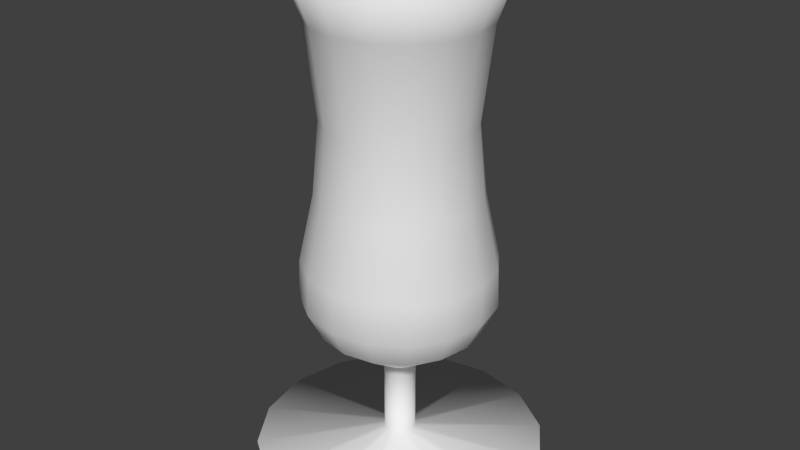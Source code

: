 # Source: hurricane.blend  (saved by Blender 2.76.0; exported with 4.5.12 LTS)
import bpy
from mathutils import Matrix  # noqa: F401  (used for matrix-valued properties, if any)

bpy.ops.wm.read_factory_settings(use_empty=True)
scene = bpy.context.scene
scene.name = 'Scene'

# ---- collections
col_collection_1 = bpy.data.collections.new('Collection 1'); scene.collection.children.link(col_collection_1)

# ---- world
world_world = bpy.data.worlds.new('World'); scene.world = world_world
world_world.color = (0.05088, 0.05088, 0.05088)
world_world.use_sun_shadow = False
world_world.sun_shadow_jitter_overblur = 0.0
world_world.cycles.sampling_method = 'MANUAL'
world_world.cycles.sample_map_resolution = 256

# ---- meshes
me_cylinder = bpy.data.meshes.new('Cylinder')
me_cylinder.from_pydata([(9.77e-10, 0.07573, 0.0003642), (4.398e-09, 0.007773, 0.007239), (0.02898, 0.06996, 0.0003642), (0.002975, 0.007182, 0.007239), (0.05355, 0.05355, 0.0003642), (0.005497, 0.005497, 0.007239), (0.06996, 0.02898, 0.0003642), (0.007182, 0.002975, 0.007239), (0.07573, -3.08e-09, 0.0003642), (0.007773, 6.95e-10, 0.007239), (0.06996, -0.02898, 0.0003642), (0.007182, -0.002975, 0.007239), (0.05355, -0.05355, 0.0003642), (0.005497, -0.005497, 0.007239), (0.02898, -0.06996, 0.0003642), (0.002975, -0.007182, 0.007239), (1.241e-08, -0.07573, 0.0003642), (5.572e-09, -0.007773, 0.007239), (-0.02898, -0.06996, 0.0003642), (-0.002975, -0.007182, 0.007239), (-0.05355, -0.05355, 0.0003642), (-0.005497, -0.005497, 0.007239), (-0.06996, -0.02898, 0.0003642), (-0.007182, -0.002975, 0.007239), (-0.07573, 1.133e-09, 0.0003642), (-0.007773, 1.128e-09, 0.007239), (-0.06996, 0.02898, 0.0003642), (-0.007182, 0.002975, 0.007239), (-0.05355, 0.05355, 0.0003642), (-0.005497, 0.005497, 0.007239), (-0.02898, 0.06996, 0.0003642), (-0.002975, 0.007182, 0.007239), (1.036e-08, 0.007773, 0.04855), (0.002975, 0.007182, 0.04855), (0.005497, 0.005497, 0.04855), (0.007182, 0.002975, 0.04855), (0.007773, 6.95e-10, 0.04855), (0.007182, -0.002975, 0.04855), (0.005497, -0.005497, 0.04855), (0.002975, -0.007182, 0.04855), (1.153e-08, -0.007773, 0.04855), (-0.002975, -0.007182, 0.04855), (-0.005497, -0.005497, 0.04855), (-0.007182, -0.002975, 0.04855), (-0.007773, 1.128e-09, 0.04855), (-0.007182, 0.002975, 0.04855), (-0.005497, 0.005497, 0.04855), (-0.002975, 0.007182, 0.04855), (6.055e-10, 0.05105, 0.2518), (0.01954, 0.04716, 0.2518), (0.0361, 0.0361, 0.2518), (0.04716, 0.01954, 0.2518), (0.05105, 8.055e-10, 0.2518), (0.04716, -0.01954, 0.2518), (0.0361, -0.0361, 0.2518), (0.01954, -0.04716, 0.2518), (8.314e-09, -0.05105, 0.2518), (-0.01954, -0.04716, 0.2518), (-0.0361, -0.0361, 0.2518), (-0.04716, -0.01954, 0.2518), (-0.05105, 3.646e-09, 0.2518), (-0.04716, 0.01954, 0.2518), (-0.0361, 0.0361, 0.2518), (-0.01954, 0.04716, 0.2518), (0.04507, 0.01867, 0.1088), (0.04878, -6.424e-11, 0.1088), (-0.04507, -0.01867, 0.1088), (-0.04878, 2.65e-09, 0.1088), (0.04507, -0.01867, 0.1088), (-0.04507, 0.01867, 0.1088), (0.0345, -0.0345, 0.1088), (-0.0345, 0.0345, 0.1088), (0.01867, -0.04507, 0.1088), (-0.01867, 0.04507, 0.1088), (9.085e-09, -0.04878, 0.1088), (1.719e-09, 0.04878, 0.1088), (0.01867, 0.04507, 0.1088), (-0.01867, -0.04507, 0.1088), (0.0345, 0.0345, 0.1088), (-0.0345, -0.0345, 0.1088), (0.0496, -3.291e-10, 0.08886), (-0.0496, 2.43e-09, 0.08886), (0.04582, -0.01898, 0.08886), (-0.04582, 0.01898, 0.08886), (0.03507, -0.03507, 0.08886), (-0.03507, 0.03507, 0.08886), (0.01898, -0.04582, 0.08886), (-0.01898, 0.04582, 0.08886), (9.754e-09, -0.0496, 0.08886), (0.01898, 0.04582, 0.08886), (-0.01898, -0.04582, 0.08886), (0.03507, 0.03507, 0.08886), (-0.03507, -0.03507, 0.08886), (0.04582, 0.01898, 0.08886), (-0.04582, -0.01898, 0.08886), (2.265e-09, 0.0496, 0.08886), (0.04157, -9.36e-10, 0.07304), (-0.04157, 1.377e-09, 0.07304), (0.03841, -0.01591, 0.07304), (-0.03841, 0.01591, 0.07304), (0.0294, -0.0294, 0.07304), (-0.0294, 0.0294, 0.07304), (0.01591, -0.03841, 0.07304), (-0.01591, 0.03841, 0.07304), (9.097e-09, -0.04157, 0.07304), (0.01591, 0.03841, 0.07304), (-0.01591, -0.03841, 0.07304), (0.0294, 0.0294, 0.07304), (-0.0294, -0.0294, 0.07304), (0.03841, 0.01591, 0.07304), (-0.03841, -0.01591, 0.07304), (2.82e-09, 0.04157, 0.07304), (0.03795, 0.01572, 0.1438), (-0.03795, -0.01572, 0.1438), (1.478e-09, 0.04108, 0.1438), (0.04108, 3.164e-11, 0.1438), (-0.04108, 2.317e-09, 0.1438), (0.03795, -0.01572, 0.1438), (-0.03795, 0.01572, 0.1438), (0.02905, -0.02905, 0.1438), (-0.02905, 0.02905, 0.1438), (0.01572, -0.03795, 0.1438), (-0.01572, 0.03795, 0.1438), (7.68e-09, -0.04108, 0.1438), (0.01572, 0.03795, 0.1438), (-0.01572, -0.03795, 0.1438), (0.02905, 0.02905, 0.1438), (-0.02905, -0.02905, 0.1438), (0.03992, 0.01654, 0.2302), (-0.03992, -0.01654, 0.2302), (1.063e-09, 0.04321, 0.2302), (0.04321, 5.065e-10, 0.2302), (-0.04321, 2.911e-09, 0.2302), (0.03992, -0.01654, 0.2302), (-0.03992, 0.01654, 0.2302), (0.03055, -0.03055, 0.2302), (-0.03055, 0.03055, 0.2302), (0.01654, -0.03992, 0.2302), (-0.01654, 0.03992, 0.2302), (7.587e-09, -0.04321, 0.2302), (0.01654, 0.03992, 0.2302), (-0.01654, -0.03992, 0.2302), (0.03055, 0.03055, 0.2302), (-0.03055, -0.03055, 0.2302), (0.03749, 2.449e-10, 0.1816), (-0.03749, 2.331e-09, 0.1816), (0.03464, -0.01435, 0.1816), (-0.03464, 0.01435, 0.1816), (0.02651, -0.02651, 0.1816), (-0.02651, 0.02651, 0.1816), (0.01435, -0.03464, 0.1816), (-0.01435, 0.03464, 0.1816), (7.101e-09, -0.03749, 0.1816), (0.01435, 0.03464, 0.1816), (-0.01435, -0.03464, 0.1816), (0.02651, 0.02651, 0.1816), (-0.02651, -0.02651, 0.1816), (0.03464, 0.01435, 0.1816), (-0.03464, -0.01435, 0.1816), (1.44e-09, 0.03749, 0.1816)], [], [(0, 1, 3, 2), (2, 3, 5, 4), (4, 5, 7, 6), (6, 7, 9, 8), (8, 9, 11, 10), (10, 11, 13, 12), (12, 13, 15, 14), (14, 15, 17, 16), (16, 17, 19, 18), (18, 19, 21, 20), (20, 21, 23, 22), (22, 23, 25, 24), (24, 25, 27, 26), (26, 27, 29, 28), (11, 9, 36, 37), (30, 31, 1, 0), (28, 29, 31, 30), (131, 128, 51, 52), (21, 19, 41, 42), (31, 29, 46, 47), (7, 5, 34, 35), (17, 15, 39, 40), (3, 1, 32, 33), (27, 25, 44, 45), (13, 11, 37, 38), (23, 21, 42, 43), (1, 31, 47, 32), (9, 7, 35, 36), (19, 17, 40, 41), (29, 27, 45, 46), (5, 3, 33, 34), (15, 13, 38, 39), (25, 23, 43, 44), (132, 129, 59, 60), (133, 131, 52, 53), (134, 132, 60, 61), (135, 133, 53, 54), (136, 134, 61, 62), (137, 135, 54, 55), (138, 136, 62, 63), (139, 137, 55, 56), (140, 130, 48, 49), (130, 138, 63, 48), (141, 139, 56, 57), (142, 140, 49, 50), (143, 141, 57, 58), (128, 142, 50, 51), (129, 143, 58, 59), (94, 92, 79, 66), (93, 91, 78, 64), (92, 90, 77, 79), (91, 89, 76, 78), (90, 88, 74, 77), (95, 87, 73, 75), (89, 95, 75, 76), (88, 86, 72, 74), (87, 85, 71, 73), (86, 84, 70, 72), (85, 83, 69, 71), (84, 82, 68, 70), (83, 81, 67, 69), (82, 80, 65, 68), (81, 94, 66, 67), (80, 93, 64, 65), (96, 109, 93, 80), (97, 110, 94, 81), (98, 96, 80, 82), (99, 97, 81, 83), (100, 98, 82, 84), (101, 99, 83, 85), (102, 100, 84, 86), (103, 101, 85, 87), (104, 102, 86, 88), (105, 111, 95, 89), (111, 103, 87, 95), (106, 104, 88, 90), (107, 105, 89, 91), (108, 106, 90, 92), (109, 107, 91, 93), (110, 108, 92, 94), (43, 42, 108, 110), (35, 34, 107, 109), (42, 41, 106, 108), (34, 33, 105, 107), (41, 40, 104, 106), (32, 47, 103, 111), (33, 32, 111, 105), (40, 39, 102, 104), (47, 46, 101, 103), (39, 38, 100, 102), (46, 45, 99, 101), (38, 37, 98, 100), (45, 44, 97, 99), (37, 36, 96, 98), (44, 43, 110, 97), (36, 35, 109, 96), (66, 79, 127, 113), (64, 78, 126, 112), (79, 77, 125, 127), (78, 76, 124, 126), (77, 74, 123, 125), (75, 73, 122, 114), (76, 75, 114, 124), (74, 72, 121, 123), (73, 71, 120, 122), (72, 70, 119, 121), (71, 69, 118, 120), (70, 68, 117, 119), (69, 67, 116, 118), (68, 65, 115, 117), (67, 66, 113, 116), (65, 64, 112, 115), (158, 156, 143, 129), (157, 155, 142, 128), (156, 154, 141, 143), (155, 153, 140, 142), (154, 152, 139, 141), (159, 151, 138, 130), (153, 159, 130, 140), (152, 150, 137, 139), (151, 149, 136, 138), (150, 148, 135, 137), (149, 147, 134, 136), (148, 146, 133, 135), (147, 145, 132, 134), (146, 144, 131, 133), (145, 158, 129, 132), (144, 157, 128, 131), (115, 112, 157, 144), (116, 113, 158, 145), (117, 115, 144, 146), (118, 116, 145, 147), (119, 117, 146, 148), (120, 118, 147, 149), (121, 119, 148, 150), (122, 120, 149, 151), (123, 121, 150, 152), (124, 114, 159, 153), (114, 122, 151, 159), (125, 123, 152, 154), (126, 124, 153, 155), (127, 125, 154, 156), (112, 126, 155, 157), (113, 127, 156, 158)])
me_cylinder.polygons.foreach_set('use_smooth', [True] * 144)
me_cylinder.use_remesh_preserve_volume = False
me_cylinder.use_remesh_preserve_attributes = False
me_cylinder.use_mirror_vertex_groups = False
me_cylinder.update()

# ---- objects
ob_hurricane = bpy.data.objects.new('hurricane', me_cylinder)

# ---- transforms, parenting, visibility, modifiers, constraints
ob_hurricane.location = (0.0, 0.0, 0.0)
ob_hurricane.lineart.crease_threshold = 0.0
_m = ob_hurricane.modifiers.new('Solidify', 'SOLIDIFY')
_m.thickness = 0.001
_m.offset = 0.0
_m.nonmanifold_thickness_mode = 'FIXED'
_m.nonmanifold_merge_threshold = 0.0003

# ---- collection membership
col_collection_1.objects.link(ob_hurricane)

# ---- scene / render settings (as saved in the file)
scene.frame_start = 1; scene.frame_end = 250; scene.frame_set(1)
scene.render.engine = 'BLENDER_EEVEE_NEXT'
scene.render.resolution_percentage = 50
scene.render.dither_intensity = 0.0
scene.cycles.use_denoising = False
scene.cycles.samples = 10
scene.cycles.sampling_pattern = 'TABULATED_SOBOL'
scene.cycles.light_sampling_threshold = 0.0
scene.cycles.use_adaptive_sampling = False
scene.cycles.use_light_tree = False
scene.cycles.blur_glossy = 0.0
scene.cycles.pixel_filter_type = 'GAUSSIAN'
scene.cycles.sample_clamp_indirect = 0.0
scene.view_settings.view_transform = 'Standard'
bpy.context.view_layer.update()

# ---- added for rendering (the .blend has no active camera and no usable light): camera, sun
cam_auto = bpy.data.cameras.new('AutoCamera')
cam_auto.lens = 50.0
cam_auto.sensor_width = 36.0
cam_auto.clip_end = 1000.0
ob_auto_camera = bpy.data.objects.new('AutoCamera', cam_auto)
scene.collection.objects.link(ob_auto_camera)
ob_auto_camera.location = (0.306155, -0.367386, 0.370842)
ob_auto_camera.rotation_euler = (1.09748, -7.21219e-08, 0.694738)
scene.camera = ob_auto_camera
light_auto_sun = bpy.data.lights.new('AutoSun', 'SUN')
light_auto_sun.energy = 3.0
light_auto_sun.angle = 0.0523599
ob_auto_sun = bpy.data.objects.new('AutoSun', light_auto_sun)
scene.collection.objects.link(ob_auto_sun)
ob_auto_sun.rotation_euler = (0.872665, 0.174533, 0.523599)
bpy.context.view_layer.update()
